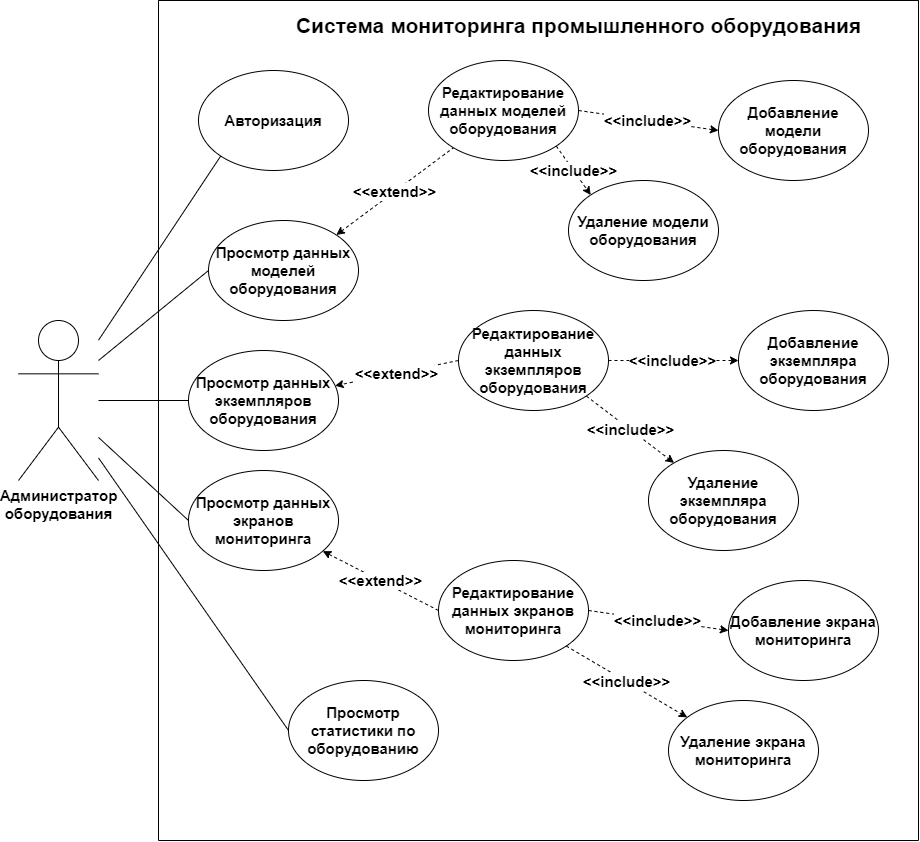

The diagram above was exported from draw.io. Its source (the exported page's mxGraphModel, read from the mxfile embedded in the PNG):
<mxGraphModel dx="2431" dy="1593" grid="1" gridSize="10" guides="1" tooltips="1" connect="1" arrows="1" fold="1" page="0" pageScale="1" pageWidth="827" pageHeight="1169" math="0" shadow="0">
  <root>
    <mxCell id="0" />
    <mxCell id="1" parent="0" />
    <mxCell id="nC8xY-jUYGHmh64Gt1b1-9" style="rounded=0;orthogonalLoop=1;jettySize=auto;html=1;entryX=0;entryY=0.5;entryDx=0;entryDy=0;endArrow=none;endFill=0;fontSize=15;fontStyle=1" parent="1" target="nC8xY-jUYGHmh64Gt1b1-4" edge="1">
      <mxGeometry relative="1" as="geometry">
        <mxPoint x="-40" y="240" as="sourcePoint" />
      </mxGeometry>
    </mxCell>
    <mxCell id="nC8xY-jUYGHmh64Gt1b1-10" style="edgeStyle=none;rounded=0;orthogonalLoop=1;jettySize=auto;html=1;entryX=0;entryY=0.5;entryDx=0;entryDy=0;endArrow=none;endFill=0;fontSize=15;fontStyle=1" parent="1" source="nC8xY-jUYGHmh64Gt1b1-1" target="nC8xY-jUYGHmh64Gt1b1-5" edge="1">
      <mxGeometry relative="1" as="geometry">
        <mxPoint x="-20" y="253" as="sourcePoint" />
      </mxGeometry>
    </mxCell>
    <mxCell id="nC8xY-jUYGHmh64Gt1b1-1" value="Администратор&lt;br style=&quot;font-size: 15px&quot;&gt;оборудования" style="shape=umlActor;verticalLabelPosition=bottom;verticalAlign=top;html=1;outlineConnect=0;fontSize=15;fontStyle=1" parent="1" vertex="1">
      <mxGeometry x="-120" y="200" width="80" height="160" as="geometry" />
    </mxCell>
    <mxCell id="nC8xY-jUYGHmh64Gt1b1-2" value="" style="swimlane;startSize=0;fontSize=15;fontStyle=1" parent="1" vertex="1">
      <mxGeometry x="20" y="-120" width="760" height="840" as="geometry" />
    </mxCell>
    <mxCell id="nC8xY-jUYGHmh64Gt1b1-3" value="&lt;font style=&quot;font-size: 21px&quot;&gt;Система мониторинга промышленного оборудования&lt;/font&gt;" style="text;html=1;align=center;verticalAlign=middle;resizable=0;points=[];autosize=1;strokeColor=none;fontSize=15;fontStyle=1" parent="nC8xY-jUYGHmh64Gt1b1-2" vertex="1">
      <mxGeometry x="130" y="10" width="580" height="30" as="geometry" />
    </mxCell>
    <mxCell id="nC8xY-jUYGHmh64Gt1b1-27" value="&amp;lt;&amp;lt;extend&amp;gt;&amp;gt;" style="edgeStyle=none;rounded=0;orthogonalLoop=1;jettySize=auto;html=1;exitX=1;exitY=0;exitDx=0;exitDy=0;dashed=1;endArrow=none;endFill=0;startArrow=classic;startFill=1;fontSize=15;fontStyle=1" parent="nC8xY-jUYGHmh64Gt1b1-2" source="nC8xY-jUYGHmh64Gt1b1-4" target="nC8xY-jUYGHmh64Gt1b1-26" edge="1">
      <mxGeometry relative="1" as="geometry" />
    </mxCell>
    <mxCell id="nC8xY-jUYGHmh64Gt1b1-4" value="Просмотр данных моделей оборудования" style="ellipse;whiteSpace=wrap;html=1;fontSize=15;fontStyle=1" parent="nC8xY-jUYGHmh64Gt1b1-2" vertex="1">
      <mxGeometry x="50" y="220" width="150" height="100" as="geometry" />
    </mxCell>
    <mxCell id="nC8xY-jUYGHmh64Gt1b1-5" value="Просмотр статистики по оборудованию" style="ellipse;whiteSpace=wrap;html=1;fontSize=15;fontStyle=1" parent="nC8xY-jUYGHmh64Gt1b1-2" vertex="1">
      <mxGeometry x="130" y="680" width="150" height="100" as="geometry" />
    </mxCell>
    <mxCell id="nC8xY-jUYGHmh64Gt1b1-19" value="Добавление модели оборудования" style="ellipse;whiteSpace=wrap;html=1;fontSize=15;fontStyle=1" parent="nC8xY-jUYGHmh64Gt1b1-2" vertex="1">
      <mxGeometry x="560" y="80" width="150" height="100" as="geometry" />
    </mxCell>
    <mxCell id="nC8xY-jUYGHmh64Gt1b1-23" value="Удаление модели оборудования" style="ellipse;whiteSpace=wrap;html=1;fontSize=15;fontStyle=1" parent="nC8xY-jUYGHmh64Gt1b1-2" vertex="1">
      <mxGeometry x="410" y="180" width="150" height="100" as="geometry" />
    </mxCell>
    <mxCell id="nC8xY-jUYGHmh64Gt1b1-28" value="&amp;lt;&amp;lt;include&amp;gt;&amp;gt;" style="edgeStyle=none;rounded=0;orthogonalLoop=1;jettySize=auto;html=1;exitX=1;exitY=0.5;exitDx=0;exitDy=0;entryX=0;entryY=0.5;entryDx=0;entryDy=0;dashed=1;startArrow=none;startFill=0;endArrow=classic;endFill=1;fontSize=15;fontStyle=1" parent="nC8xY-jUYGHmh64Gt1b1-2" source="nC8xY-jUYGHmh64Gt1b1-26" target="nC8xY-jUYGHmh64Gt1b1-19" edge="1">
      <mxGeometry relative="1" as="geometry" />
    </mxCell>
    <mxCell id="nC8xY-jUYGHmh64Gt1b1-29" value="&amp;lt;&amp;lt;include&amp;gt;&amp;gt;" style="edgeStyle=none;rounded=0;orthogonalLoop=1;jettySize=auto;html=1;exitX=1;exitY=1;exitDx=0;exitDy=0;entryX=0;entryY=0;entryDx=0;entryDy=0;dashed=1;startArrow=none;startFill=0;endArrow=classic;endFill=1;fontSize=15;fontStyle=1" parent="nC8xY-jUYGHmh64Gt1b1-2" source="nC8xY-jUYGHmh64Gt1b1-26" target="nC8xY-jUYGHmh64Gt1b1-23" edge="1">
      <mxGeometry relative="1" as="geometry" />
    </mxCell>
    <mxCell id="nC8xY-jUYGHmh64Gt1b1-26" value="Редактирование данных моделей оборудования" style="ellipse;whiteSpace=wrap;html=1;fontSize=15;fontStyle=1" parent="nC8xY-jUYGHmh64Gt1b1-2" vertex="1">
      <mxGeometry x="270" y="60" width="150" height="100" as="geometry" />
    </mxCell>
    <mxCell id="nC8xY-jUYGHmh64Gt1b1-36" value="Просмотр данных экземпляров оборудования" style="ellipse;whiteSpace=wrap;html=1;fontSize=15;fontStyle=1" parent="nC8xY-jUYGHmh64Gt1b1-2" vertex="1">
      <mxGeometry x="30" y="350" width="150" height="100" as="geometry" />
    </mxCell>
    <mxCell id="nC8xY-jUYGHmh64Gt1b1-51" value="&lt;span style=&quot;font-weight: 700&quot;&gt;&amp;lt;&amp;lt;extend&amp;gt;&amp;gt;&lt;/span&gt;" style="edgeStyle=none;rounded=0;orthogonalLoop=1;jettySize=auto;html=1;exitX=0;exitY=0.5;exitDx=0;exitDy=0;fontSize=15;startArrow=none;startFill=0;endArrow=classic;endFill=1;dashed=1;" parent="nC8xY-jUYGHmh64Gt1b1-2" source="nC8xY-jUYGHmh64Gt1b1-50" target="nC8xY-jUYGHmh64Gt1b1-36" edge="1">
      <mxGeometry relative="1" as="geometry" />
    </mxCell>
    <mxCell id="nC8xY-jUYGHmh64Gt1b1-54" value="&lt;span style=&quot;font-weight: 700&quot;&gt;&amp;lt;&amp;lt;include&amp;gt;&amp;gt;&lt;/span&gt;" style="edgeStyle=none;rounded=0;orthogonalLoop=1;jettySize=auto;html=1;exitX=1;exitY=0.5;exitDx=0;exitDy=0;entryX=0;entryY=0.5;entryDx=0;entryDy=0;dashed=1;fontSize=15;startArrow=none;startFill=0;endArrow=classic;endFill=1;" parent="nC8xY-jUYGHmh64Gt1b1-2" source="nC8xY-jUYGHmh64Gt1b1-50" target="nC8xY-jUYGHmh64Gt1b1-52" edge="1">
      <mxGeometry relative="1" as="geometry" />
    </mxCell>
    <mxCell id="nC8xY-jUYGHmh64Gt1b1-55" value="&lt;span style=&quot;font-weight: 700&quot;&gt;&amp;lt;&amp;lt;include&amp;gt;&amp;gt;&lt;/span&gt;" style="edgeStyle=none;rounded=0;orthogonalLoop=1;jettySize=auto;html=1;exitX=1;exitY=1;exitDx=0;exitDy=0;dashed=1;fontSize=15;startArrow=none;startFill=0;endArrow=classic;endFill=1;" parent="nC8xY-jUYGHmh64Gt1b1-2" source="nC8xY-jUYGHmh64Gt1b1-50" target="nC8xY-jUYGHmh64Gt1b1-53" edge="1">
      <mxGeometry relative="1" as="geometry" />
    </mxCell>
    <mxCell id="nC8xY-jUYGHmh64Gt1b1-50" value="Редактирование данных экземпляров оборудования" style="ellipse;whiteSpace=wrap;html=1;fontSize=15;fontStyle=1" parent="nC8xY-jUYGHmh64Gt1b1-2" vertex="1">
      <mxGeometry x="300" y="310" width="150" height="100" as="geometry" />
    </mxCell>
    <mxCell id="nC8xY-jUYGHmh64Gt1b1-52" value="Добавление экземпляра оборудования" style="ellipse;whiteSpace=wrap;html=1;fontSize=15;fontStyle=1" parent="nC8xY-jUYGHmh64Gt1b1-2" vertex="1">
      <mxGeometry x="580" y="310" width="150" height="100" as="geometry" />
    </mxCell>
    <mxCell id="nC8xY-jUYGHmh64Gt1b1-53" value="Удаление экземпляра оборудования" style="ellipse;whiteSpace=wrap;html=1;fontSize=15;fontStyle=1" parent="nC8xY-jUYGHmh64Gt1b1-2" vertex="1">
      <mxGeometry x="490" y="450" width="150" height="100" as="geometry" />
    </mxCell>
    <mxCell id="Qexk5dYkPzKITRIpPgn_-1" value="Просмотр данных экранов мониторинга" style="ellipse;whiteSpace=wrap;html=1;fontSize=15;fontStyle=1" parent="nC8xY-jUYGHmh64Gt1b1-2" vertex="1">
      <mxGeometry x="30" y="470" width="150" height="100" as="geometry" />
    </mxCell>
    <mxCell id="Qexk5dYkPzKITRIpPgn_-2" value="&lt;span style=&quot;font-weight: 700&quot;&gt;&amp;lt;&amp;lt;extend&amp;gt;&amp;gt;&lt;/span&gt;" style="edgeStyle=none;rounded=0;orthogonalLoop=1;jettySize=auto;html=1;exitX=0;exitY=0.5;exitDx=0;exitDy=0;fontSize=15;startArrow=none;startFill=0;endArrow=classic;endFill=1;dashed=1;" parent="nC8xY-jUYGHmh64Gt1b1-2" source="Qexk5dYkPzKITRIpPgn_-5" target="Qexk5dYkPzKITRIpPgn_-1" edge="1">
      <mxGeometry relative="1" as="geometry" />
    </mxCell>
    <mxCell id="Qexk5dYkPzKITRIpPgn_-5" value="Редактирование данных экранов мониторинга" style="ellipse;whiteSpace=wrap;html=1;fontSize=15;fontStyle=1" parent="nC8xY-jUYGHmh64Gt1b1-2" vertex="1">
      <mxGeometry x="280" y="560" width="150" height="100" as="geometry" />
    </mxCell>
    <mxCell id="Qexk5dYkPzKITRIpPgn_-6" value="Добавление экрана мониторинга" style="ellipse;whiteSpace=wrap;html=1;fontSize=15;fontStyle=1" parent="nC8xY-jUYGHmh64Gt1b1-2" vertex="1">
      <mxGeometry x="570" y="580" width="150" height="100" as="geometry" />
    </mxCell>
    <mxCell id="Qexk5dYkPzKITRIpPgn_-3" value="&lt;span style=&quot;font-weight: 700&quot;&gt;&amp;lt;&amp;lt;include&amp;gt;&amp;gt;&lt;/span&gt;" style="edgeStyle=none;rounded=0;orthogonalLoop=1;jettySize=auto;html=1;exitX=1;exitY=0.5;exitDx=0;exitDy=0;entryX=0;entryY=0.5;entryDx=0;entryDy=0;dashed=1;fontSize=15;startArrow=none;startFill=0;endArrow=classic;endFill=1;" parent="nC8xY-jUYGHmh64Gt1b1-2" source="Qexk5dYkPzKITRIpPgn_-5" target="Qexk5dYkPzKITRIpPgn_-6" edge="1">
      <mxGeometry relative="1" as="geometry" />
    </mxCell>
    <mxCell id="Qexk5dYkPzKITRIpPgn_-7" value="Удаление экрана мониторинга" style="ellipse;whiteSpace=wrap;html=1;fontSize=15;fontStyle=1" parent="nC8xY-jUYGHmh64Gt1b1-2" vertex="1">
      <mxGeometry x="510" y="700" width="150" height="100" as="geometry" />
    </mxCell>
    <mxCell id="Qexk5dYkPzKITRIpPgn_-4" value="&lt;span style=&quot;font-weight: 700&quot;&gt;&amp;lt;&amp;lt;include&amp;gt;&amp;gt;&lt;/span&gt;" style="edgeStyle=none;rounded=0;orthogonalLoop=1;jettySize=auto;html=1;exitX=1;exitY=1;exitDx=0;exitDy=0;dashed=1;fontSize=15;startArrow=none;startFill=0;endArrow=classic;endFill=1;" parent="nC8xY-jUYGHmh64Gt1b1-2" source="Qexk5dYkPzKITRIpPgn_-5" target="Qexk5dYkPzKITRIpPgn_-7" edge="1">
      <mxGeometry relative="1" as="geometry" />
    </mxCell>
    <mxCell id="Oh1Ye0zQxWJSdltsA5UW-1" value="Авторизация" style="ellipse;whiteSpace=wrap;html=1;fontSize=15;fontStyle=1" vertex="1" parent="nC8xY-jUYGHmh64Gt1b1-2">
      <mxGeometry x="40" y="70" width="150" height="100" as="geometry" />
    </mxCell>
    <mxCell id="nC8xY-jUYGHmh64Gt1b1-49" style="edgeStyle=none;rounded=0;orthogonalLoop=1;jettySize=auto;html=1;exitX=0;exitY=0.5;exitDx=0;exitDy=0;fontSize=15;startArrow=none;startFill=0;endArrow=none;endFill=0;" parent="1" source="nC8xY-jUYGHmh64Gt1b1-36" target="nC8xY-jUYGHmh64Gt1b1-1" edge="1">
      <mxGeometry relative="1" as="geometry" />
    </mxCell>
    <mxCell id="Qexk5dYkPzKITRIpPgn_-8" style="edgeStyle=none;rounded=0;orthogonalLoop=1;jettySize=auto;html=1;exitX=0;exitY=0.5;exitDx=0;exitDy=0;fontSize=15;startArrow=none;startFill=0;endArrow=none;endFill=0;" parent="1" source="Qexk5dYkPzKITRIpPgn_-1" target="nC8xY-jUYGHmh64Gt1b1-1" edge="1">
      <mxGeometry relative="1" as="geometry" />
    </mxCell>
    <mxCell id="Oh1Ye0zQxWJSdltsA5UW-2" style="edgeStyle=none;rounded=0;orthogonalLoop=1;jettySize=auto;html=1;exitX=0;exitY=1;exitDx=0;exitDy=0;endArrow=none;endFill=0;" edge="1" parent="1" source="Oh1Ye0zQxWJSdltsA5UW-1" target="nC8xY-jUYGHmh64Gt1b1-1">
      <mxGeometry relative="1" as="geometry" />
    </mxCell>
  </root>
</mxGraphModel>